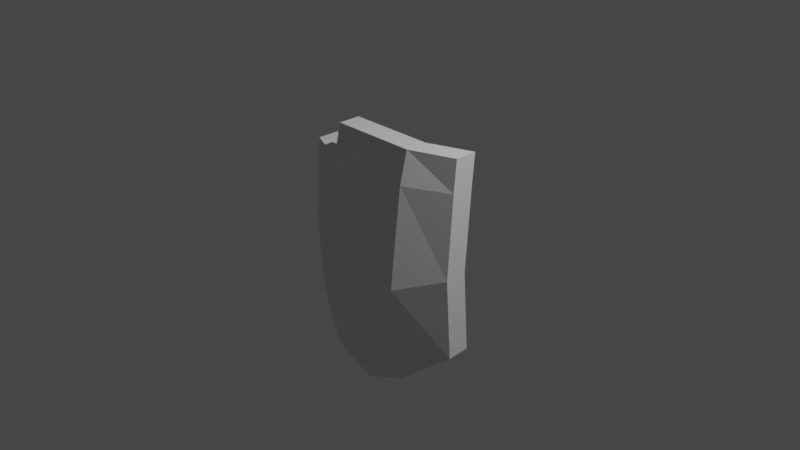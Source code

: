 # Source: shild.blend  (saved by Blender 3.6.14; exported with 4.5.12 LTS)
import bpy
from mathutils import Matrix  # noqa: F401  (used for matrix-valued properties, if any)

bpy.ops.wm.read_factory_settings(use_empty=True)
scene = bpy.context.scene
scene.name = 'Scene'

# ---- collections
col_collection = bpy.data.collections.new('Collection'); scene.collection.children.link(col_collection)

# ---- materials (node trees are filled in below, after node groups)
mat_material = bpy.data.materials.new('Material')
mat_material.alpha_threshold = 0.0
mat_material.use_transparent_shadow = False
mat_material.roughness = 0.5
mat_material.line_color = (0.0, 0.0, 0.0, 1.0)

# ---- material node trees
mat_material.use_nodes = True; mat_material.node_tree.nodes.clear()
_N = mat_material.node_tree.nodes; _L = mat_material.node_tree.links
n0 = _N.new('ShaderNodeOutputMaterial'); n0.name = 'Material Output'; n0.location = (300, 300)
n1 = _N.new('ShaderNodeBsdfPrincipled'); n1.name = 'Principled BSDF'; n1.location = (10, 300)
n1.distribution = 'GGX'
n1.subsurface_method = 'RANDOM_WALK_SKIN'
n1.inputs[3].default_value = 1.45
n1.inputs[27].default_value = (0.0, 0.0, 0.0, 1.0)
n1.inputs[28].default_value = 1.0
_L.new(n1.outputs[0], n0.inputs[0])
n0.is_active_output = True

# ---- world
world_world = bpy.data.worlds.new('World'); scene.world = world_world
world_world.use_nodes = True; world_world.node_tree.nodes.clear()
_N = world_world.node_tree.nodes; _L = world_world.node_tree.links
n0 = _N.new('ShaderNodeOutputWorld'); n0.name = 'World Output'; n0.location = (300, 300)
n1 = _N.new('ShaderNodeBackground'); n1.name = 'Background'; n1.location = (10, 300)
n1.inputs[0].default_value = (0.05088, 0.05088, 0.05088, 1.0)
_L.new(n1.outputs[0], n0.inputs[0])
n0.is_active_output = True
world_world.color = (0.05088, 0.05088, 0.05088)
world_world.use_sun_shadow = False
world_world.sun_shadow_jitter_overblur = 0.0

# ---- cameras
cam_camera = bpy.data.cameras.new('Camera')
cam_camera.clip_end = 100.0
cam_camera.ortho_scale = 7.314

# ---- lights
light_light = bpy.data.lights.new('Light', 'POINT')
light_light.transmission_factor = 0.0
light_light.energy = 1000.0
light_light.shadow_soft_size = 0.1
light_light.shadow_maximum_resolution = 0.006
light_light.use_absolute_resolution = True

# ---- meshes
me_cube = bpy.data.meshes.new('Cube')
me_cube.from_pydata([(0.9462, 0.2939, 1.0), (0.9462, 0.1587, -1.127), (0.9462, -0.6928, 1.0), (0.9462, -0.8291, -1.145), (-0.9846, 0.1587, -1.101), (-0.9846, -0.8291, -1.117), (0.4731, -0.7939, -1.503), (-0.476, -0.7939, -1.497), (0.4731, -1.425, 1.0), (-0.476, -1.425, 1.0), (-0.476, -1.781, -1.497), (0.4731, -1.781, -1.503), (-0.476, -0.4379, 1.0), (0.4731, -0.4379, 1.0), (0.9462, 0.1593, 0.6538), (-0.9846, -0.8276, 0.6538), (0.9462, -0.8272, 0.6538), (-0.9846, 0.1587, 0.6538), (-0.476, -0.7939, 0.6538), (0.4731, -0.7939, 0.6538), (0.4731, -1.781, 0.6538), (-0.476, -1.781, 0.6538), (0.002987, -0.7939, -1.705), (0.002987, -1.425, 1.0), (0.002987, -1.781, -1.705), (0.002987, -0.4379, 1.0), (0.002987, -1.781, 0.6538), (0.002987, -0.7939, 0.6538), (0.9462, -0.09626, -0.2364), (0.9462, -1.083, -0.2454), (-0.9846, -0.09626, -0.2234), (-0.476, -1.291, -0.4214), (0.4731, -1.299, -0.4247), (0.4731, -2.286, -0.4247), (-0.476, -2.278, -0.4214), (-0.9846, -1.083, -0.2314), (0.002987, -1.596, -0.5255), (0.002987, -2.583, -0.5255)], [], [(18, 17, 15, 21), (6, 1, 3, 11), (14, 0, 2, 16), (19, 13, 0, 14), (9, 12, 18, 21), (27, 25, 13, 19), (4, 7, 10, 5), (22, 6, 11, 24), (16, 2, 8, 20), (26, 23, 9, 21), (0, 13, 8, 2), (25, 12, 9, 23), (37, 26, 21, 34), (29, 16, 20, 33), (36, 27, 19, 32), (30, 17, 18, 31), (32, 19, 14, 28), (28, 14, 16, 29), (35, 15, 17, 30), (34, 21, 15, 35), (31, 18, 27, 36), (33, 20, 26, 37), (13, 25, 23, 8), (20, 8, 23, 26), (7, 22, 24, 10), (18, 12, 25, 27), (11, 33, 37, 24), (7, 31, 36, 22), (10, 34, 35, 5), (5, 35, 30, 4), (1, 28, 29, 3), (6, 32, 28, 1), (4, 30, 31, 7), (22, 36, 32, 6), (3, 29, 33, 11), (24, 37, 34, 10)])
_uv = me_cube.uv_layers.new(name='UVMap')
_uv.uv.foreach_set('vector', [0.1667, 0.5866, 9.995e-05, 0.5866, 0.929, 0.0031, 0.1667, 0.4134, 0.747, 0.8302, 0.747, 0.7469, 0.997, 0.7469, 0.997, 0.8302, 0.747, 0.5402, 0.747, 0.4969, 0.997, 0.4969, 0.997, 0.5402, 0.3333, 0.5866, 0.3333, 0.5001, 0.4999, 0.5001, 0.4999, 0.5866, 0.1667, 0.4999, 0.1667, 0.5001, 0.1667, 0.5866, 0.1667, 0.4134, 0.25, 0.5866, 0.25, 0.5001, 0.3333, 0.5001, 0.3333, 0.5866, 0.747, 0.9969, 0.747, 0.9136, 0.997, 0.9136, 0.997, 0.9969, 0.747, 0.8719, 0.747, 0.8302, 0.997, 0.8302, 0.997, 0.8719, 0.4999, 0.4134, 0.4999, 0.4999, 0.3333, 0.4999, 0.3333, 0.4134, 0.25, 0.4134, 0.25, 0.4999, 0.1667, 0.4999, 0.1667, 0.4134, 0.747, 0.4969, 0.747, 0.4136, 0.997, 0.4136, 0.997, 0.4969, 0.747, 0.3719, 0.747, 0.3302, 0.997, 0.3302, 0.997, 0.3719, 0.25, 0.2067, 0.25, 0.4134, 0.1667, 0.4134, 0.1667, 0.2067, 0.4999, 0.2067, 0.4999, 0.4134, 0.3333, 0.4134, 0.3333, 0.2067, 0.25, 0.7933, 0.25, 0.5866, 0.3333, 0.5866, 0.3333, 0.7933, 9.996e-05, 0.7933, 9.995e-05, 0.5866, 0.1667, 0.5866, 0.1667, 0.7933, 0.3333, 0.7933, 0.3333, 0.5866, 0.4999, 0.5866, 0.4999, 0.7933, 0.747, 0.6435, 0.747, 0.5402, 0.997, 0.5402, 0.997, 0.6435, 0.8256, 0.0031, 0.929, 0.0031, 0.929, 0.2531, 0.8256, 0.2531, 0.1667, 0.2067, 0.1667, 0.4134, 9.997e-05, 0.4134, 9.996e-05, 0.2067, 0.1667, 0.7933, 0.1667, 0.5866, 0.25, 0.5866, 0.25, 0.7933, 0.3333, 0.2067, 0.3333, 0.4134, 0.25, 0.4134, 0.25, 0.2067, 0.747, 0.4136, 0.747, 0.3719, 0.997, 0.3719, 0.997, 0.4136, 0.3333, 0.4134, 0.3333, 0.4999, 0.25, 0.4999, 0.25, 0.4134, 0.747, 0.9136, 0.747, 0.8719, 0.997, 0.8719, 0.997, 0.9136, 0.1667, 0.5866, 0.1667, 0.5001, 0.25, 0.5001, 0.25, 0.5866, 0.3333, 9.995e-05, 0.3333, 0.2067, 0.25, 0.2067, 0.25, 9.995e-05, 0.1667, 0.9999, 0.1667, 0.7933, 0.25, 0.7933, 0.25, 0.9999, 0.1667, 9.995e-05, 0.1667, 0.2067, 9.996e-05, 0.2067, 9.995e-05, 9.995e-05, 0.7222, 0.0031, 0.8256, 0.0031, 0.8256, 0.2531, 0.7222, 0.2531, 0.747, 0.7469, 0.747, 0.6435, 0.997, 0.6435, 0.997, 0.7469, 0.3333, 0.9999, 0.3333, 0.7933, 0.4999, 0.7933, 0.4999, 0.9999, 9.998e-05, 0.9999, 9.996e-05, 0.7933, 0.1667, 0.7933, 0.1667, 0.9999, 0.25, 0.9999, 0.25, 0.7933, 0.3333, 0.7933, 0.3333, 0.9999, 0.4999, 9.995e-05, 0.4999, 0.2067, 0.3333, 0.2067, 0.3333, 9.995e-05, 0.25, 9.995e-05, 0.25, 0.2067, 0.1667, 0.2067, 0.1667, 9.995e-05])
me_cube.materials.append(mat_material)
me_cube.use_mirror_vertex_groups = False
me_cube.update()

# ---- objects
ob_cube = bpy.data.objects.new('Cube', me_cube)
ob_light = bpy.data.objects.new('Light', light_light)
ob_camera = bpy.data.objects.new('Camera', cam_camera)

# ---- transforms, parenting, visibility, modifiers, constraints
ob_cube.location = (0.0, 0.0, 0.0)
ob_cube.scale = (1.0, 0.2439, 1.0)
ob_cube.lock_rotations_4d = False
ob_cube.empty_display_type = 'ARROWS'
ob_cube.lineart.crease_threshold = 0.0
ob_light.location = (4.076, 1.005, 5.904)
ob_light.rotation_euler = (0.6503, 0.05522, 1.866)
ob_light.lock_rotations_4d = False
ob_light.empty_display_type = 'ARROWS'
ob_light.color = (0.0, 0.0, 0.0, 0.0)
ob_light.lineart.crease_threshold = 0.0
ob_camera.location = (7.359, -6.926, 4.958)
ob_camera.rotation_euler = (1.109, 0.0, 0.8149)
ob_camera.lock_rotations_4d = False
ob_camera.empty_display_type = 'ARROWS'
ob_camera.color = (0.0, 0.0, 0.0, 0.0)
ob_camera.display_type = 'WIRE'
ob_camera.lineart.crease_threshold = 0.0

# ---- collection membership
col_collection.objects.link(ob_cube)
col_collection.objects.link(ob_light)
col_collection.objects.link(ob_camera)

# ---- scene / render settings (as saved in the file)
scene.camera = ob_camera
scene.frame_start = 1; scene.frame_end = 250; scene.frame_set(1)
scene.render.engine = 'BLENDER_EEVEE_NEXT'
scene.cycles.sampling_pattern = 'TABULATED_SOBOL'
scene.view_settings.view_transform = 'Filmic'
bpy.context.view_layer.update()
